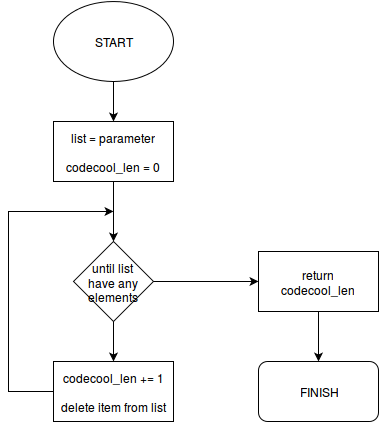

The diagram above was exported from draw.io. Its source (the exported page's mxGraphModel, read from the mxfile embedded in the PNG):
<mxGraphModel dx="833" dy="480" grid="1" gridSize="10" guides="1" tooltips="1" connect="1" arrows="1" fold="1" page="1" pageScale="1" pageWidth="850" pageHeight="1100" background="#ffffff" math="0" shadow="0">
  <root>
    <mxCell id="0" />
    <mxCell id="1" parent="0" />
    <mxCell id="17760cbf1efb9fa0-3" style="edgeStyle=orthogonalEdgeStyle;rounded=0;html=1;entryX=0.5;entryY=0;jettySize=auto;orthogonalLoop=1;" edge="1" parent="1" source="17760cbf1efb9fa0-1" target="17760cbf1efb9fa0-2">
      <mxGeometry relative="1" as="geometry" />
    </mxCell>
    <mxCell id="17760cbf1efb9fa0-1" value="START" style="ellipse;whiteSpace=wrap;html=1;" vertex="1" parent="1">
      <mxGeometry x="365" y="40" width="120" height="80" as="geometry" />
    </mxCell>
    <mxCell id="17760cbf1efb9fa0-5" style="edgeStyle=orthogonalEdgeStyle;rounded=0;html=1;entryX=0.5;entryY=0;jettySize=auto;orthogonalLoop=1;" edge="1" parent="1" source="17760cbf1efb9fa0-2" target="17760cbf1efb9fa0-4">
      <mxGeometry relative="1" as="geometry" />
    </mxCell>
    <mxCell id="17760cbf1efb9fa0-2" value="list = parameter&lt;br&gt;&lt;br&gt;codecool_len = 0&lt;br&gt;" style="whiteSpace=wrap;html=1;" vertex="1" parent="1">
      <mxGeometry x="365" y="160" width="120" height="60" as="geometry" />
    </mxCell>
    <mxCell id="17760cbf1efb9fa0-7" style="edgeStyle=orthogonalEdgeStyle;rounded=0;html=1;entryX=0.5;entryY=0;jettySize=auto;orthogonalLoop=1;" edge="1" parent="1" source="17760cbf1efb9fa0-4" target="17760cbf1efb9fa0-6">
      <mxGeometry relative="1" as="geometry" />
    </mxCell>
    <mxCell id="17760cbf1efb9fa0-12" style="edgeStyle=orthogonalEdgeStyle;rounded=0;html=1;entryX=0;entryY=0.5;jettySize=auto;orthogonalLoop=1;" edge="1" parent="1" source="17760cbf1efb9fa0-4" target="17760cbf1efb9fa0-9">
      <mxGeometry relative="1" as="geometry" />
    </mxCell>
    <mxCell id="17760cbf1efb9fa0-4" value="until list&lt;br&gt;have any elements&lt;br&gt;" style="rhombus;whiteSpace=wrap;html=1;" vertex="1" parent="1">
      <mxGeometry x="385" y="280" width="80" height="80" as="geometry" />
    </mxCell>
    <mxCell id="17760cbf1efb9fa0-8" style="edgeStyle=orthogonalEdgeStyle;rounded=0;html=1;jettySize=auto;orthogonalLoop=1;" edge="1" parent="1" source="17760cbf1efb9fa0-6">
      <mxGeometry relative="1" as="geometry">
        <mxPoint x="425" y="250" as="targetPoint" />
        <Array as="points">
          <mxPoint x="320" y="430" />
          <mxPoint x="320" y="250" />
        </Array>
      </mxGeometry>
    </mxCell>
    <mxCell id="17760cbf1efb9fa0-6" value="codecool_len += 1&lt;br&gt;&lt;br&gt;delete item from list&lt;br&gt;" style="whiteSpace=wrap;html=1;" vertex="1" parent="1">
      <mxGeometry x="365" y="400" width="120" height="60" as="geometry" />
    </mxCell>
    <mxCell id="17760cbf1efb9fa0-11" style="edgeStyle=orthogonalEdgeStyle;rounded=0;html=1;jettySize=auto;orthogonalLoop=1;" edge="1" parent="1" source="17760cbf1efb9fa0-9" target="17760cbf1efb9fa0-10">
      <mxGeometry relative="1" as="geometry" />
    </mxCell>
    <mxCell id="17760cbf1efb9fa0-9" value="return&lt;br&gt;codecool_len&lt;br&gt;" style="whiteSpace=wrap;html=1;" vertex="1" parent="1">
      <mxGeometry x="570" y="290" width="120" height="60" as="geometry" />
    </mxCell>
    <mxCell id="17760cbf1efb9fa0-10" value="FINISH" style="rounded=1;whiteSpace=wrap;html=1;" vertex="1" parent="1">
      <mxGeometry x="570" y="400" width="120" height="60" as="geometry" />
    </mxCell>
  </root>
</mxGraphModel>